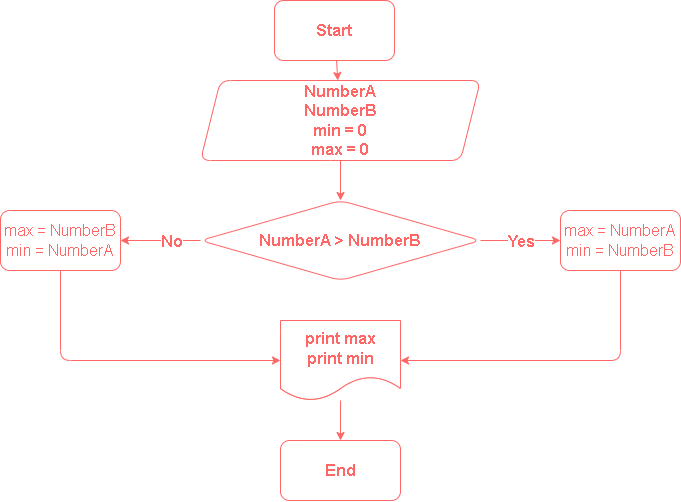

The diagram above was exported from draw.io. Its source (the exported page's mxGraphModel, read from the mxfile embedded in the PNG):
<mxGraphModel dx="965" dy="519" grid="1" gridSize="10" guides="1" tooltips="1" connect="1" arrows="1" fold="1" page="1" pageScale="1" pageWidth="827" pageHeight="1169" math="0" shadow="0">
  <root>
    <mxCell id="0" />
    <mxCell id="1" parent="0" />
    <mxCell id="5" value="" style="edgeStyle=none;html=1;fontSize=16;strokeColor=#FF6666;" parent="1" source="3" target="4" edge="1">
      <mxGeometry relative="1" as="geometry" />
    </mxCell>
    <mxCell id="3" value="Start" style="rounded=1;whiteSpace=wrap;html=1;fontSize=16;fontStyle=1;strokeColor=#FF6666;fontColor=#FF6666;" parent="1" vertex="1">
      <mxGeometry x="354" width="120" height="60" as="geometry" />
    </mxCell>
    <mxCell id="7" value="" style="edgeStyle=none;html=1;fontSize=16;strokeColor=#FF6666;" parent="1" source="4" target="6" edge="1">
      <mxGeometry relative="1" as="geometry" />
    </mxCell>
    <mxCell id="4" value="NumberA&lt;br&gt;NumberB&lt;br&gt;min = 0&lt;br&gt;max = 0" style="shape=parallelogram;perimeter=parallelogramPerimeter;whiteSpace=wrap;html=1;fixedSize=1;fontSize=16;strokeColor=#FF6666;rounded=1;fontStyle=1;fontColor=#FF6666;" parent="1" vertex="1">
      <mxGeometry x="280" y="80" width="280" height="80" as="geometry" />
    </mxCell>
    <mxCell id="9" value="" style="edgeStyle=none;html=1;fontSize=16;strokeColor=#FF6666;" parent="1" source="6" edge="1">
      <mxGeometry relative="1" as="geometry">
        <mxPoint x="640" y="240" as="targetPoint" />
      </mxGeometry>
    </mxCell>
    <mxCell id="10" value="Yes" style="edgeLabel;html=1;align=center;verticalAlign=middle;resizable=0;points=[];fontSize=16;fontStyle=1;fontColor=#FF6666;" parent="9" vertex="1" connectable="0">
      <mxGeometry x="-0.4485" y="2" relative="1" as="geometry">
        <mxPoint x="18" y="2" as="offset" />
      </mxGeometry>
    </mxCell>
    <mxCell id="12" value="" style="edgeStyle=none;html=1;fontSize=16;fontColor=#FF6666;strokeColor=#FF6666;" parent="1" source="6" edge="1">
      <mxGeometry relative="1" as="geometry">
        <mxPoint x="200" y="240" as="targetPoint" />
      </mxGeometry>
    </mxCell>
    <mxCell id="13" value="No" style="edgeLabel;html=1;align=center;verticalAlign=middle;resizable=0;points=[];fontSize=16;fontColor=#FF6666;fontStyle=1" parent="12" vertex="1" connectable="0">
      <mxGeometry x="-0.5221" y="-1" relative="1" as="geometry">
        <mxPoint x="-11" y="1" as="offset" />
      </mxGeometry>
    </mxCell>
    <mxCell id="6" value="NumberA &amp;gt; NumberB" style="rhombus;whiteSpace=wrap;html=1;fontSize=16;strokeColor=#FF6666;rounded=1;fontStyle=1;fontColor=#FF6666;" parent="1" vertex="1">
      <mxGeometry x="280" y="200" width="280" height="80" as="geometry" />
    </mxCell>
    <mxCell id="18" value="" style="edgeStyle=none;html=1;fontSize=16;fontColor=#FF6666;strokeColor=#FF6666;" parent="1" source="14" target="17" edge="1">
      <mxGeometry relative="1" as="geometry">
        <Array as="points">
          <mxPoint x="700" y="360" />
        </Array>
      </mxGeometry>
    </mxCell>
    <mxCell id="14" value="max = NumberA&lt;br&gt;min = NumberB" style="rounded=1;whiteSpace=wrap;html=1;fontSize=16;fontColor=#FF6666;strokeColor=#FF6666;fontStyle=0" parent="1" vertex="1">
      <mxGeometry x="640" y="210" width="120" height="60" as="geometry" />
    </mxCell>
    <mxCell id="20" value="" style="edgeStyle=none;html=1;fontSize=16;fontColor=#FF6666;strokeColor=#FF6666;" parent="1" source="15" target="19" edge="1">
      <mxGeometry relative="1" as="geometry">
        <Array as="points">
          <mxPoint x="140" y="360" />
        </Array>
      </mxGeometry>
    </mxCell>
    <mxCell id="15" value="&lt;span&gt;max = NumberB&lt;br&gt;min = NumberA&lt;br&gt;&lt;/span&gt;" style="rounded=1;whiteSpace=wrap;html=1;fontSize=16;fontColor=#FF6666;strokeColor=#FF6666;fontStyle=0" parent="1" vertex="1">
      <mxGeometry x="80" y="210" width="120" height="60" as="geometry" />
    </mxCell>
    <mxCell id="17" value="" style="shape=document;whiteSpace=wrap;html=1;boundedLbl=1;fontSize=16;strokeColor=#FF6666;fontColor=#FF6666;rounded=1;" parent="1" vertex="1">
      <mxGeometry x="360" y="320" width="120" height="80" as="geometry" />
    </mxCell>
    <mxCell id="22" value="" style="edgeStyle=none;html=1;fontSize=16;fontColor=#FF6666;strokeColor=#FF6666;" parent="1" source="19" target="21" edge="1">
      <mxGeometry relative="1" as="geometry" />
    </mxCell>
    <mxCell id="19" value="print max&lt;br&gt;print min" style="shape=document;whiteSpace=wrap;html=1;boundedLbl=1;fontSize=16;strokeColor=#FF6666;fontColor=#FF6666;rounded=1;fontStyle=1" parent="1" vertex="1">
      <mxGeometry x="360" y="320" width="120" height="80" as="geometry" />
    </mxCell>
    <mxCell id="21" value="End" style="rounded=1;whiteSpace=wrap;html=1;fontSize=16;strokeColor=#FF6666;fontColor=#FF6666;fontStyle=1" parent="1" vertex="1">
      <mxGeometry x="360" y="440" width="120" height="60" as="geometry" />
    </mxCell>
  </root>
</mxGraphModel>